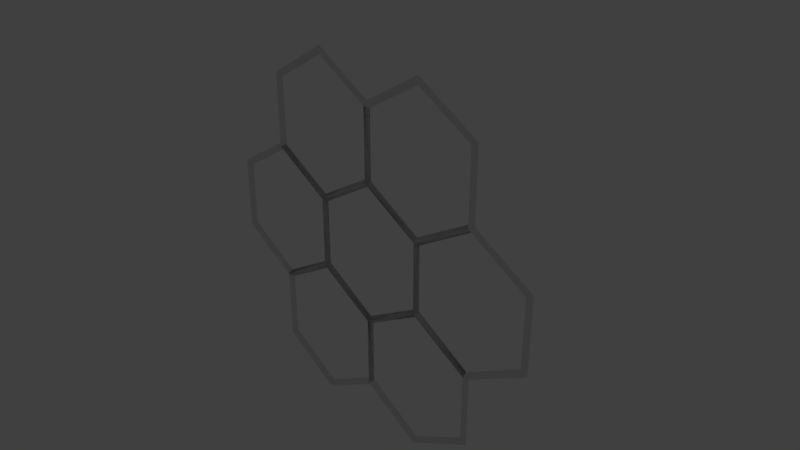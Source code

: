 # Source: car.blend  (saved by Blender 2.79.0; exported with 4.5.12 LTS)
import bpy
from mathutils import Matrix  # noqa: F401  (used for matrix-valued properties, if any)

bpy.ops.wm.read_factory_settings(use_empty=True)
scene = bpy.context.scene
scene.name = 'Scene'

# ---- collections
col_collection_1 = bpy.data.collections.new('Collection 1'); scene.collection.children.link(col_collection_1)
col_collection_1.hide_render = True
col_collection_1.hide_viewport = True
col_collection_2 = bpy.data.collections.new('Collection 2'); scene.collection.children.link(col_collection_2)

# ---- materials (node trees are filled in below, after node groups)
mat_tire = bpy.data.materials.new('Tire')
mat_tire.alpha_threshold = 0.0
mat_tire.roughness = 0.5
mat_metal = bpy.data.materials.new('Metal')
mat_metal.alpha_threshold = 0.0
mat_metal.roughness = 0.5
mat_metal.line_color = (0.0, 0.0, 0.0, 1.0)
mat_glass = bpy.data.materials.new('Glass')
mat_glass.alpha_threshold = 0.0
mat_glass.diffuse_color = (0.01086, 0.02143, 0.8, 1.0)
mat_glass.roughness = 0.5

# ---- material node trees
mat_tire.use_nodes = True; mat_tire.node_tree.nodes.clear()
_N = mat_tire.node_tree.nodes; _L = mat_tire.node_tree.links
n0 = _N.new('ShaderNodeOutputMaterial'); n0.name = 'Material Output'; n0.location = (300, 300)
n1 = _N.new('ShaderNodeBsdfDiffuse'); n1.name = 'Diffuse BSDF'; n1.location = (10, 300)
n1.inputs[0].default_value = (0.0291, 0.0291, 0.0291, 1.0)
_L.new(n1.outputs[0], n0.inputs[0])
n0.is_active_output = True
mat_glass.use_nodes = True; mat_glass.node_tree.nodes.clear()
_N = mat_glass.node_tree.nodes; _L = mat_glass.node_tree.links
n0 = _N.new('ShaderNodeOutputMaterial'); n0.name = 'Material Output'; n0.location = (300, 300)
n1 = _N.new('ShaderNodeBsdfGlass'); n1.name = 'Glass BSDF'; n1.location = (10, 300)
n1.distribution = 'BECKMANN'
n1.inputs[0].default_value = (0.01086, 0.02143, 0.8, 1.0)
n1.inputs[2].default_value = 1.45
_L.new(n1.outputs[0], n0.inputs[0])
n0.is_active_output = True

# ---- world
world_world = bpy.data.worlds.new('World'); scene.world = world_world
world_world.color = (0.05088, 0.05088, 0.05088)
world_world.use_sun_shadow = False
world_world.sun_shadow_jitter_overblur = 0.0
world_world.cycles.sampling_method = 'MANUAL'

# ---- cameras
cam_camera = bpy.data.cameras.new('Camera')
cam_camera.clip_end = 100.0
cam_camera.lens = 35.0
cam_camera.sensor_width = 32.0
cam_camera.sensor_height = 18.0
cam_camera.ortho_scale = 7.314
cam_camera.dof.focus_distance = 0.0

# ---- lights
light_lamp_001 = bpy.data.lights.new('Lamp.001', 'SUN')
light_lamp_001.transmission_factor = 0.0
light_lamp_001.cutoff_distance = 30.0
light_lamp_001.angle = 0.1993
light_lamp_001.energy = 1.0
light_lamp_001.shadow_buffer_clip_start = 1.001
light_lamp_001.shadow_soft_size = 0.1
light_lamp_001.shadow_cascade_max_distance = 1000.0
light_lamp = bpy.data.lights.new('Lamp', 'SUN')
light_lamp.transmission_factor = 0.0
light_lamp.cutoff_distance = 30.0
light_lamp.angle = 0.1993
light_lamp.energy = 1.0
light_lamp.shadow_buffer_clip_start = 1.001
light_lamp.shadow_soft_size = 0.1
light_lamp.shadow_cascade_max_distance = 1000.0

# ---- meshes
me_wheel = bpy.data.meshes.new('Wheel')
me_wheel.from_pydata([(-7.451e-09, 0.1089, 3.725e-09), (1.863e-09, 0.0913, 0.05445), (0.05445, 0.09431, -7.451e-09), (0.04565, 0.07907, 0.05445), (0.09431, 0.05445, -7.451e-09), (0.07907, 0.04565, 0.05445), (0.1089, -2.337e-09, -2.235e-08), (0.0913, -1.712e-09, 0.05445), (0.09431, -0.05445, -1.49e-08), (0.07907, -0.04565, 0.05445), (0.05445, -0.09431, -7.451e-09), (0.04565, -0.07907, 0.05445), (9.313e-09, -0.1089, 3.725e-09), (1.49e-08, -0.0913, 0.05445), (-0.05445, -0.09431, 1.118e-08), (-0.04565, -0.07907, 0.05445), (-0.09431, -0.05445, 1.49e-08), (-0.07907, -0.04565, 0.05445), (-0.1089, -4.821e-08, 2.235e-08), (-0.0913, -4.017e-08, 0.05445), (-0.09431, 0.05445, 2.235e-08), (-0.07907, 0.04565, 0.05445), (-0.05445, 0.09431, 1.118e-08), (-0.04565, 0.07907, 0.05445), (-3.725e-09, 0.103, 0.0304), (0.0515, 0.0892, 0.0304), (0.0892, 0.0515, 0.0304), (0.103, -2.128e-09, 0.0304), (0.0892, -0.0515, 0.0304), (0.0515, -0.0892, 0.0304), (1.304e-08, -0.103, 0.0304), (-0.0515, -0.0892, 0.0304), (-0.0892, -0.0515, 0.0304), (-0.103, -4.551e-08, 0.0304), (-0.0892, 0.0515, 0.0304), (-0.0515, 0.0892, 0.0304)], [], [(24, 1, 3, 25), (25, 3, 5, 26), (26, 5, 7, 27), (27, 7, 9, 28), (28, 9, 11, 29), (29, 11, 13, 30), (30, 13, 15, 31), (31, 15, 17, 32), (32, 17, 19, 33), (33, 19, 21, 34), (3, 1, 23, 21, 19, 17, 15, 13, 11, 9, 7, 5), (34, 21, 23, 35), (35, 23, 1, 24), (0, 2, 4, 6, 8, 10, 12, 14, 16, 18, 20, 22), (22, 35, 24, 0), (20, 34, 35, 22), (18, 33, 34, 20), (16, 32, 33, 18), (14, 31, 32, 16), (12, 30, 31, 14), (10, 29, 30, 12), (8, 28, 29, 10), (6, 27, 28, 8), (4, 26, 27, 6), (2, 25, 26, 4), (0, 24, 25, 2)])
me_wheel.materials.append(mat_tire)
me_wheel.use_remesh_preserve_volume = False
me_wheel.use_remesh_preserve_attributes = False
me_wheel.use_mirror_vertex_groups = False
me_wheel.update()
me_car = bpy.data.meshes.new('Car')
me_car.from_pydata([(0.7163, 0.3188, -0.1657), (0.6977, 0.3194, -0.1846), (0.6976, 0.338, -0.1661), (0.7031, 0.1014, -0.1659), (0.703, 0.1199, -0.1845), (0.7215, 0.1199, -0.1657), (0.7031, 0.1014, 0.173), (0.7215, 0.1199, 0.1732), (0.703, 0.1199, 0.1915), (0.6976, 0.338, 0.1728), (0.6977, 0.3194, 0.1914), (0.7163, 0.3188, 0.1732), (-0.7007, 0.2879, 0.1896), (-0.7024, 0.3092, 0.1709), (-0.7215, 0.2374, 0.1709), (-0.717, 0.1659, 0.1709), (-0.7015, 0.142, 0.1709), (-0.6988, 0.1608, 0.1896), (-0.717, 0.1659, -0.1715), (-0.6988, 0.1608, -0.1903), (-0.7015, 0.142, -0.1715), (-0.7215, 0.2374, -0.1715), (-0.7024, 0.3092, -0.1715), (-0.7007, 0.2879, -0.1903), (-0.2513, 0.3488, 0.2483), (-0.2022, 0.3953, 0.2369), (-0.2506, 0.3881, 0.2149), (-0.3438, 0.3734, 0.2236), (-0.3508, 0.3488, 0.2483), (0.4404, 0.3479, -0.2494), (0.408, 0.3953, -0.2403), (0.448, 0.3895, -0.214), (0.4966, 0.3676, -0.2167), (0.4971, 0.3437, -0.2395), (0.4404, 0.3479, 0.246), (0.4971, 0.3437, 0.2375), (0.4965, 0.3676, 0.2147), (0.448, 0.3895, 0.2108), (0.408, 0.3953, 0.2369), (-0.2506, 0.3881, -0.2183), (-0.2022, 0.3953, -0.2403), (-0.2513, 0.3488, -0.2517), (-0.3508, 0.3488, -0.2517), (-0.3438, 0.3734, -0.2271), (-0.08016, 0.5624, 0.1991), (-0.0535, 0.5589, 0.2239), (-0.04274, 0.5835, 0.1986), (-0.4131, 0.09075, 0.2236), (-0.371, 0.07331, 0.2236), (-0.364, 0.09797, 0.2483), (-0.4089, 0.1214, 0.2483), (-0.08016, 0.5624, -0.2025), (-0.04274, 0.5835, -0.2021), (-0.0535, 0.5589, -0.2273), (-0.4131, 0.09075, -0.2271), (-0.4089, 0.1214, -0.2517), (-0.364, 0.09797, -0.2517), (-0.371, 0.07331, -0.2271), (0.3519, 0.5596, 0.1992), (0.3214, 0.5835, 0.1986), (0.3267, 0.5589, 0.2239), (0.4371, 0.09819, 0.2479), (0.4369, 0.07357, 0.2233), (0.4833, 0.09419, 0.2196), (0.4915, 0.1361, 0.2431), (0.3267, 0.5589, -0.2273), (0.3214, 0.5835, -0.2021), (0.3519, 0.5596, -0.2026), (0.4369, 0.07357, -0.2267), (0.4371, 0.09819, -0.2513), (0.4915, 0.1361, -0.2444), (0.4833, 0.09419, -0.2216), (-0.4454, 0.3437, 0.2476), (-0.4452, 0.3685, 0.2233), (-0.5013, 0.3636, 0.2184), (-0.5029, 0.3379, 0.2412), (-0.6671, 0.3135, 0.2085), (-0.6062, 0.3272, 0.2185), (-0.6123, 0.348, 0.1967), (-0.6725, 0.3345, 0.1875), (-0.5948, 0.1191, -0.2271), (-0.5434, 0.1246, -0.2382), (-0.5366, 0.09587, -0.2168), (-0.5808, 0.09035, -0.2088), (-0.4464, 0.1587, -0.2514), (-0.4539, 0.1311, -0.2265), (-0.4922, 0.1322, -0.223), (-0.5006, 0.1595, -0.2457), (-0.6671, 0.3135, -0.212), (-0.6725, 0.3345, -0.1909), (-0.6123, 0.348, -0.2002), (-0.6062, 0.3272, -0.2219), (-0.4454, 0.3437, -0.2511), (-0.5029, 0.3379, -0.2446), (-0.5013, 0.3636, -0.2218), (-0.4452, 0.3685, -0.2268), (-0.4464, 0.1587, 0.248), (-0.5006, 0.1595, 0.2423), (-0.4922, 0.1322, 0.2196), (-0.4539, 0.1311, 0.2231), (-0.5948, 0.1191, 0.2237), (-0.5808, 0.09035, 0.2053), (-0.5366, 0.09587, 0.2134), (-0.5434, 0.1246, 0.2347), (0.5191, 0.1622, -0.2397), (0.573, 0.1671, -0.2265), (0.5667, 0.1418, -0.2039), (0.5284, 0.1374, -0.2129), (0.5205, 0.3411, 0.2331), (0.5744, 0.3346, 0.2207), (0.5733, 0.3568, 0.1999), (0.5193, 0.3646, 0.2108), (0.5205, 0.3411, -0.2337), (0.5193, 0.3646, -0.2118), (0.5733, 0.3568, -0.1985), (0.5744, 0.3346, -0.2191), (0.5191, 0.1622, 0.24), (0.5282, 0.1373, 0.2142), (0.5666, 0.1417, 0.2072), (0.573, 0.1671, 0.2296), (0.6861, 0.3384, -0.1663), (0.6834, 0.3199, -0.1849), (0.6416, 0.3267, -0.2012), (0.6448, 0.3466, -0.1811), (0.6127, 0.09622, -0.1923), (0.6129, 0.1257, -0.214), (0.6552, 0.1093, -0.202), (0.6517, 0.08853, -0.1825), (0.6416, 0.3267, 0.2057), (0.6834, 0.3199, 0.1911), (0.6861, 0.3384, 0.1726), (0.6448, 0.3466, 0.1856), (0.6129, 0.1257, 0.2185), (0.6127, 0.09622, 0.1969), (0.6517, 0.08853, 0.1884), (0.6552, 0.1093, 0.2078), (0.1517, 0.3953, 0.2369), (0.1261, 0.3953, 0.2369), (0.1261, 0.3484, 0.2472), (0.1517, 0.3483, 0.2471), (0.1261, 0.07344, 0.2235), (0.1517, 0.07345, 0.2235), (0.1517, 0.09808, 0.2481), (0.1261, 0.09808, 0.2481), (0.1517, 0.5835, 0.1986), (0.1261, 0.5835, 0.1986), (0.1261, 0.5589, 0.2239), (0.1517, 0.5589, 0.2239), (0.1261, 0.3953, -0.2403), (0.1517, 0.3953, -0.2403), (0.1517, 0.3483, -0.2505), (0.1261, 0.3484, -0.2506), (0.1261, 0.5835, -0.2021), (0.1517, 0.5835, -0.2021), (0.1517, 0.5589, -0.2273), (0.1261, 0.5589, -0.2273), (0.1517, 0.07345, -0.2269), (0.1261, 0.07344, -0.2269), (0.1261, 0.09808, -0.2515), (0.1517, 0.09808, -0.2515)], [], [(100, 76, 12, 17), (129, 135, 8, 10), (63, 71, 107, 117), (134, 127, 3, 6), (126, 121, 1, 4), (67, 58, 37, 31), (154, 149, 148, 155), (157, 57, 56, 158), (61, 34, 139, 142), (15, 14, 21, 18), (54, 47, 99, 85), (149, 30, 29, 150), (88, 80, 19, 23), (83, 101, 16, 20), (5, 0, 11, 7), (35, 64, 116, 108), (27, 43, 95, 73), (32, 36, 111, 113), (56, 41, 151, 158), (70, 33, 112, 104), (79, 89, 22, 13), (62, 141, 156, 68), (48, 140, 143, 49), (118, 106, 124, 133), (50, 28, 72, 96), (93, 87, 81, 91), (74, 94, 90, 78), (59, 144, 147, 60), (86, 98, 102, 82), (97, 75, 77, 103), (153, 66, 65, 154), (42, 55, 84, 92), (109, 119, 132, 128), (105, 115, 122, 125), (114, 110, 131, 123), (0, 1, 2), (3, 4, 5), (6, 7, 8), (9, 10, 11), (12, 13, 14), (15, 16, 17), (18, 19, 20), (21, 22, 23), (24, 25, 26, 27, 28), (29, 30, 31, 32, 33), (34, 35, 36, 37, 38), (39, 40, 41, 42, 43), (44, 45, 46), (47, 48, 49, 50), (51, 52, 53), (54, 55, 56, 57), (58, 59, 60), (61, 62, 63, 64), (65, 66, 67), (68, 69, 70, 71), (65, 67, 31, 30), (60, 38, 37, 58), (39, 26, 44, 51), (72, 73, 74, 75), (76, 77, 78, 79), (80, 81, 82, 83), (84, 85, 86, 87), (88, 89, 90, 91), (92, 93, 94, 95), (96, 97, 98, 99), (100, 101, 102, 103), (104, 105, 106, 107), (108, 109, 110, 111), (112, 113, 114, 115), (116, 117, 118, 119), (120, 121, 122, 123), (124, 125, 126, 127), (128, 129, 130, 131), (132, 133, 134, 135), (2, 9, 11, 0), (79, 13, 12, 76), (20, 16, 15, 18), (146, 45, 25, 137), (46, 52, 51, 44), (57, 48, 47, 54), (140, 48, 57, 157), (62, 68, 71, 63), (66, 59, 58, 67), (144, 59, 66, 153), (149, 154, 65, 30), (26, 39, 43, 27), (107, 71, 70, 104), (111, 36, 35, 108), (52, 152, 155, 53), (68, 156, 159, 69), (31, 37, 36, 32), (84, 55, 54, 85), (13, 22, 21, 14), (6, 3, 5, 7), (95, 43, 42, 92), (100, 17, 16, 101), (120, 2, 1, 121), (116, 64, 63, 117), (53, 40, 39, 51), (27, 73, 72, 28), (74, 78, 77, 75), (19, 80, 83, 20), (81, 87, 86, 82), (22, 89, 88, 23), (90, 94, 93, 91), (50, 96, 99, 47), (97, 103, 102, 98), (98, 86, 85, 99), (101, 83, 82, 102), (94, 74, 73, 95), (89, 79, 78, 90), (124, 106, 105, 125), (131, 110, 109, 128), (32, 113, 112, 33), (132, 119, 118, 133), (110, 114, 113, 111), (106, 118, 117, 107), (41, 56, 55, 42), (34, 61, 64, 35), (28, 50, 49, 24), (4, 1, 0, 5), (10, 8, 7, 11), (69, 29, 33, 70), (23, 19, 18, 21), (14, 15, 17, 12), (75, 97, 96, 72), (76, 100, 103, 77), (87, 93, 92, 84), (80, 88, 91, 81), (115, 105, 104, 112), (119, 109, 108, 116), (114, 123, 122, 115), (3, 127, 126, 4), (9, 130, 129, 10), (8, 135, 134, 6), (121, 126, 125, 122), (130, 120, 123, 131), (127, 134, 133, 124), (135, 129, 128, 132), (120, 130, 9, 2), (46, 145, 152, 52), (40, 53, 155, 148), (159, 150, 29, 69), (145, 46, 45, 146), (141, 62, 61, 142), (143, 138, 24, 49), (40, 148, 151, 41), (38, 136, 139, 34), (157, 158, 159, 156), (153, 154, 155, 152), (149, 150, 151, 148), (145, 146, 147, 144), (141, 142, 143, 140), (137, 138, 139, 136), (150, 159, 158, 151), (144, 153, 152, 145), (140, 157, 156, 141), (138, 143, 142, 139), (146, 137, 136, 147), (38, 60, 147, 136), (137, 25, 24, 138), (26, 25, 45, 44)])
me_car.polygons.foreach_set('material_index', [0, 0, 0, 0, 0, 1, 0, 0, 0, 0, 0, 0, 0, 0, 0, 0, 0, 0, 0, 0, 0, 0, 0, 0, 0, 0, 0, 0, 0, 0, 0, 0, 0, 0, 0, 0, 0, 0, 0, 0, 0, 0, 0, 0, 0, 0, 0, 0, 0, 0, 0, 0, 0, 0, 0, 0, 0, 1, 0, 0, 0, 0, 0, 0, 0, 0, 0, 0, 0, 0, 0, 0, 0, 0, 0, 0, 0, 1, 0, 0, 0, 0, 0, 0, 1, 0, 0, 0, 0, 0, 0, 0, 0, 0, 0, 0, 0, 0, 0, 0, 0, 0, 0, 0, 0, 0, 0, 0, 0, 0, 0, 0, 0, 0, 0, 0, 0, 0, 0, 0, 0, 0, 0, 0, 0, 0, 0, 0, 0, 0, 0, 0, 0, 0, 0, 0, 0, 0, 0, 0, 0, 1, 0, 0, 0, 0, 0, 0, 0, 0, 0, 0, 0, 0, 0, 0, 0, 0, 0, 1, 0, 0])
me_car.materials.append(mat_metal)
me_car.materials.append(mat_glass)
me_car.use_remesh_preserve_volume = False
me_car.use_remesh_preserve_attributes = False
me_car.use_mirror_vertex_groups = False
me_car.update()
me_grid = bpy.data.meshes.new('Grid')
me_grid.from_pydata([(0.0, 1.0, 1.192e-07), (-0.866, 0.5, 5.96e-08), (-0.866, -0.5, -5.96e-08), (0.0, -1.0, -1.192e-07), (0.866, -0.5, -5.96e-08), (0.866, 0.5, 5.96e-08), (1.732, 1.0, 1.192e-07), (0.866, 0.5, 5.96e-08), (0.866, -0.5, -5.96e-08), (1.732, -1.0, -1.192e-07), (2.598, -0.5, -5.96e-08), (2.598, 0.5, 5.96e-08), (-1.732, 1.0, 1.192e-07), (-2.598, 0.5, 5.96e-08), (-2.598, -0.5, -5.96e-08), (-1.732, -1.0, -1.192e-07), (-0.866, -0.5, -5.96e-08), (-0.866, 0.5, 5.96e-08), (0.866, 2.5, 2.98e-07), (0.0, 2.0, 2.384e-07), (0.0, 1.0, 1.192e-07), (0.866, 0.5, 5.96e-08), (1.732, 1.0, 1.192e-07), (1.732, 2.0, 2.384e-07), (-0.866, 2.5, 2.98e-07), (-1.732, 2.0, 2.384e-07), (-1.732, 1.0, 1.192e-07), (-0.866, 0.5, 5.96e-08), (0.0, 1.0, 1.192e-07), (0.0, 2.0, 2.384e-07), (0.866, -0.5, -5.96e-08), (-1.49e-08, -1.0, -1.192e-07), (-1.49e-08, -2.0, -2.384e-07), (0.866, -2.5, -2.98e-07), (1.732, -2.0, -2.384e-07), (1.732, -1.0, -1.192e-07), (-0.866, -0.5, -5.96e-08), (-1.732, -1.0, -1.192e-07), (-1.732, -2.0, -2.384e-07), (-0.866, -2.5, -2.98e-07), (-1.49e-08, -2.0, -2.384e-07), (-1.49e-08, -1.0, -1.192e-07)], [], [(1, 0, 5, 4, 3, 2), (7, 6, 11, 10, 9, 8), (13, 12, 17, 16, 15, 14), (19, 18, 23, 22, 21, 20), (25, 24, 29, 28, 27, 26), (31, 30, 35, 34, 33, 32), (37, 36, 41, 40, 39, 38)])
_uv = me_grid.uv_layers.new(name='UVMap')
_uv.uv.foreach_set('vector', [0.0, 0.0, 0.0, 0.0, 0.0, 0.0, 0.0, 0.0, 0.0, 0.0, 0.0, 0.0, 0.0, 0.0, 0.0, 0.0, 0.0, 0.0, 0.0, 0.0, 0.0, 0.0, 0.0, 0.0, 0.0, 0.0, 0.0, 0.0, 0.0, 0.0, 0.0, 0.0, 0.0, 0.0, 0.0, 0.0, 0.0, 0.0, 0.0, 0.0, 0.0, 0.0, 0.0, 0.0, 0.0, 0.0, 0.0, 0.0, 0.0, 0.0, 0.0, 0.0, 0.0, 0.0, 0.0, 0.0, 0.0, 0.0, 0.0, 0.0, 0.0, 0.0, 0.0, 0.0, 0.0, 0.0, 0.0, 0.0, 0.0, 0.0, 0.0, 0.0, 0.0, 0.0, 0.0, 0.0, 0.0, 0.0, 0.0, 0.0, 0.0, 0.0, 0.0, 0.0])
me_grid.use_remesh_preserve_volume = False
me_grid.use_remesh_preserve_attributes = False
me_grid.use_mirror_vertex_groups = False
me_grid.update()

# ---- objects
ob_wheel = bpy.data.objects.new('Wheel', me_wheel)
ob_lamp_001 = bpy.data.objects.new('Lamp.001', light_lamp_001)
ob_car = bpy.data.objects.new('Car', me_car)
ob_lamp = bpy.data.objects.new('Lamp', light_lamp)
ob_camera = bpy.data.objects.new('Camera', cam_camera)
ob_grid = bpy.data.objects.new('Grid', me_grid)

# ---- transforms, parenting, visibility, modifiers, constraints
ob_wheel.location = (1.937, -0.9955, 0.3193)
ob_wheel.rotation_euler = (1.571, -0.0, 2.384e-07)
ob_wheel.scale = (4.0, 4.0, 4.0)
ob_wheel.lineart.crease_threshold = 0.0
_m = ob_wheel.modifiers.new('Mirror', 'MIRROR')
_m.use_axis = (False, False, True)
_m.use_clip = True
ob_lamp_001.location = (4.076, 1.005, 5.904)
ob_lamp_001.rotation_euler = (0.464, -0.0, 3.142)
ob_lamp_001.lock_rotations_4d = False
ob_lamp_001.empty_display_type = 'ARROWS'
ob_lamp_001.color = (0.0, 0.0, 0.0, 0.0)
ob_lamp_001.lineart.crease_threshold = 0.0
ob_car.location = (0.1916, 3.129e-07, -0.1156)
ob_car.rotation_euler = (1.571, -0.0, 9.425)
ob_car.scale = (4.0, 4.0, 4.0)
ob_car.lock_rotations_4d = False
ob_car.empty_display_type = 'ARROWS'
ob_car.lineart.crease_threshold = 0.0
ob_lamp.location = (4.076, 1.005, 5.904)
ob_lamp.rotation_euler = (0.464, -0.0, 0.0)
ob_lamp.lock_rotations_4d = False
ob_lamp.empty_display_type = 'ARROWS'
ob_lamp.color = (0.0, 0.0, 0.0, 0.0)
ob_lamp.lineart.crease_threshold = 0.0
ob_camera.location = (7.481, -6.508, 5.344)
ob_camera.rotation_euler = (1.109, 0.0, 0.8149)
ob_camera.lock_rotations_4d = False
ob_camera.empty_display_type = 'ARROWS'
ob_camera.color = (0.0, 0.0, 0.0, 0.0)
ob_camera.display_type = 'WIRE'
ob_camera.lineart.crease_threshold = 0.0
ob_grid.location = (0.0, 7.105e-15, 0.0)
ob_grid.rotation_euler = (1.571, -0.0, 0.0)
ob_grid.lineart.crease_threshold = 0.0
_m = ob_grid.modifiers.new('Wireframe', 'WIREFRAME')
_m.thickness = 0.1
_m.use_boundary = True

# ---- collection membership
col_collection_1.objects.link(ob_wheel)
col_collection_1.objects.link(ob_lamp_001)
col_collection_1.objects.link(ob_car)
col_collection_1.objects.link(ob_lamp)
col_collection_1.objects.link(ob_camera)
col_collection_2.objects.link(ob_grid)

# ---- scene / render settings (as saved in the file)
scene.camera = ob_camera
scene.frame_start = 1; scene.frame_end = 250; scene.frame_set(2)
scene.render.engine = 'CYCLES'
scene.render.resolution_percentage = 50
scene.render.dither_intensity = 0.0
scene.cycles.use_denoising = False
scene.cycles.samples = 128
scene.cycles.sampling_pattern = 'TABULATED_SOBOL'
scene.cycles.use_adaptive_sampling = False
scene.cycles.use_light_tree = False
scene.cycles.blur_glossy = 0.0
scene.cycles.sample_clamp_indirect = 0.0
scene.view_settings.view_transform = 'Standard'
bpy.context.view_layer.update()
